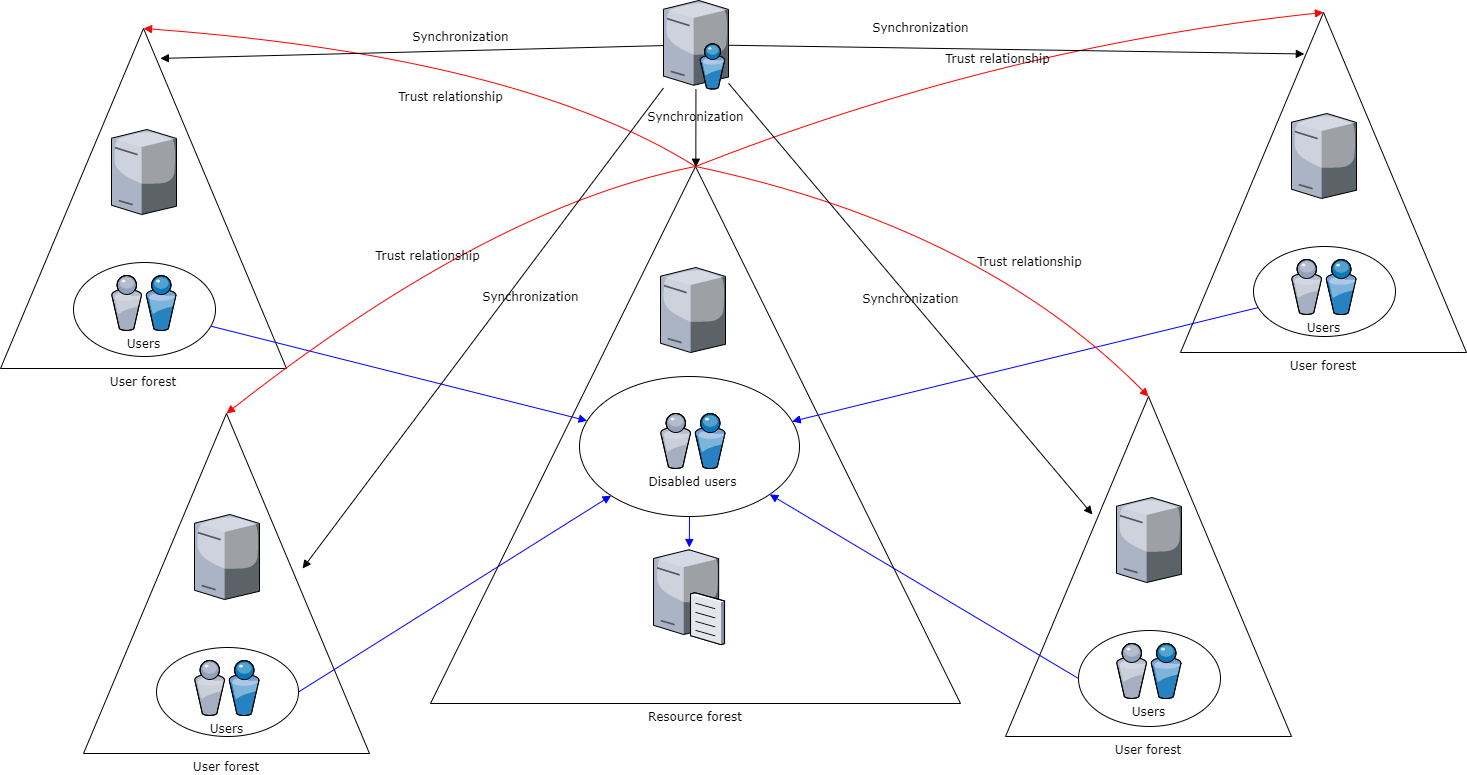

The diagram above was exported from draw.io. Its source (the exported page's mxGraphModel, read from the mxfile embedded in the PNG):
<mxGraphModel dx="2011" dy="999" grid="1" gridSize="10" guides="1" tooltips="1" connect="1" arrows="1" fold="1" page="1" pageScale="1" pageWidth="1100" pageHeight="850" background="#ffffff" math="0" shadow="0">
  <root>
    <mxCell id="0" />
    <mxCell id="1" parent="0" />
    <mxCell id="7d933b09d9755ecc-14" value="Resource forest" style="triangle;whiteSpace=wrap;html=1;rounded=0;shadow=0;comic=0;strokeWidth=1;fontFamily=Verdana;direction=north;labelPosition=center;verticalLabelPosition=bottom;align=center;verticalAlign=top;" parent="1" vertex="1">
      <mxGeometry x="830" y="230" width="530" height="537" as="geometry" />
    </mxCell>
    <mxCell id="7d933b09d9755ecc-12" value="User forest" style="triangle;whiteSpace=wrap;html=1;rounded=0;shadow=0;comic=0;strokeWidth=1;fontFamily=Verdana;direction=north;labelPosition=center;verticalLabelPosition=bottom;align=center;verticalAlign=top;" parent="1" vertex="1">
      <mxGeometry x="400" y="92" width="286" height="340" as="geometry" />
    </mxCell>
    <mxCell id="7d933b09d9755ecc-13" value="" style="ellipse;whiteSpace=wrap;html=1;rounded=0;shadow=0;comic=0;strokeWidth=1;fontFamily=Verdana;" parent="1" vertex="1">
      <mxGeometry x="473" y="326" width="142" height="94" as="geometry" />
    </mxCell>
    <mxCell id="7d933b09d9755ecc-4" value="" style="verticalLabelPosition=bottom;aspect=fixed;html=1;verticalAlign=top;strokeColor=none;shape=mxgraph.citrix.directory_server;rounded=0;shadow=0;comic=0;fontFamily=Verdana;" parent="1" vertex="1">
      <mxGeometry x="1063" y="64" width="65" height="88.5" as="geometry" />
    </mxCell>
    <mxCell id="7d933b09d9755ecc-5" value="" style="verticalLabelPosition=bottom;aspect=fixed;html=1;verticalAlign=top;strokeColor=none;shape=mxgraph.citrix.file_server;rounded=0;shadow=0;comic=0;fontFamily=Verdana;" parent="1" vertex="1">
      <mxGeometry x="1053" y="611" width="71" height="97" as="geometry" />
    </mxCell>
    <mxCell id="7d933b09d9755ecc-6" value="Users" style="verticalLabelPosition=bottom;aspect=fixed;html=1;verticalAlign=top;strokeColor=none;shape=mxgraph.citrix.users;rounded=0;shadow=0;comic=0;fontFamily=Verdana;" parent="1" vertex="1">
      <mxGeometry x="511" y="339" width="64.5" height="55" as="geometry" />
    </mxCell>
    <mxCell id="7d933b09d9755ecc-9" value="" style="verticalLabelPosition=bottom;aspect=fixed;html=1;verticalAlign=top;strokeColor=none;shape=mxgraph.citrix.tower_server;rounded=0;shadow=0;comic=0;fontFamily=Verdana;" parent="1" vertex="1">
      <mxGeometry x="511" y="193" width="65" height="85" as="geometry" />
    </mxCell>
    <mxCell id="7d933b09d9755ecc-15" value="" style="ellipse;whiteSpace=wrap;html=1;rounded=0;shadow=0;comic=0;strokeWidth=1;fontFamily=Verdana;" parent="1" vertex="1">
      <mxGeometry x="979" y="440" width="220" height="140" as="geometry" />
    </mxCell>
    <mxCell id="7d933b09d9755ecc-16" value="Disabled users" style="verticalLabelPosition=bottom;aspect=fixed;html=1;verticalAlign=top;strokeColor=none;shape=mxgraph.citrix.users;rounded=0;shadow=0;comic=0;fontFamily=Verdana;" parent="1" vertex="1">
      <mxGeometry x="1060" y="477" width="64.5" height="55" as="geometry" />
    </mxCell>
    <mxCell id="7d933b09d9755ecc-17" value="" style="verticalLabelPosition=bottom;aspect=fixed;html=1;verticalAlign=top;strokeColor=none;shape=mxgraph.citrix.tower_server;rounded=0;shadow=0;comic=0;fontFamily=Verdana;" parent="1" vertex="1">
      <mxGeometry x="1060" y="331" width="65" height="85" as="geometry" />
    </mxCell>
    <mxCell id="7d933b09d9755ecc-18" value="User forest" style="triangle;whiteSpace=wrap;html=1;rounded=0;shadow=0;comic=0;strokeWidth=1;fontFamily=Verdana;direction=north;labelPosition=center;verticalLabelPosition=bottom;align=center;verticalAlign=top;" parent="1" vertex="1">
      <mxGeometry x="1580" y="76" width="286" height="340" as="geometry" />
    </mxCell>
    <mxCell id="7d933b09d9755ecc-19" value="" style="ellipse;whiteSpace=wrap;html=1;rounded=0;shadow=0;comic=0;strokeWidth=1;fontFamily=Verdana;" parent="1" vertex="1">
      <mxGeometry x="1653" y="310" width="142" height="90" as="geometry" />
    </mxCell>
    <mxCell id="7d933b09d9755ecc-20" value="Users" style="verticalLabelPosition=bottom;aspect=fixed;html=1;verticalAlign=top;strokeColor=none;shape=mxgraph.citrix.users;rounded=0;shadow=0;comic=0;fontFamily=Verdana;" parent="1" vertex="1">
      <mxGeometry x="1691" y="323" width="64.5" height="55" as="geometry" />
    </mxCell>
    <mxCell id="7d933b09d9755ecc-21" value="" style="verticalLabelPosition=bottom;aspect=fixed;html=1;verticalAlign=top;strokeColor=none;shape=mxgraph.citrix.tower_server;rounded=0;shadow=0;comic=0;fontFamily=Verdana;" parent="1" vertex="1">
      <mxGeometry x="1691" y="177" width="65" height="85" as="geometry" />
    </mxCell>
    <mxCell id="7d933b09d9755ecc-22" style="rounded=0;html=1;labelBackgroundColor=none;startArrow=none;startFill=0;endArrow=block;endFill=1;strokeColor=#0000FF;strokeWidth=1;fontFamily=Verdana;fontSize=12" parent="1" source="7d933b09d9755ecc-19" target="7d933b09d9755ecc-15" edge="1">
      <mxGeometry relative="1" as="geometry" />
    </mxCell>
    <mxCell id="7d933b09d9755ecc-23" style="rounded=0;html=1;labelBackgroundColor=none;startArrow=none;startFill=0;endArrow=block;endFill=1;strokeColor=#0000FF;strokeWidth=1;fontFamily=Verdana;fontSize=12" parent="1" source="7d933b09d9755ecc-13" target="7d933b09d9755ecc-15" edge="1">
      <mxGeometry relative="1" as="geometry" />
    </mxCell>
    <mxCell id="7d933b09d9755ecc-24" style="edgeStyle=none;rounded=0;html=1;exitX=0.5;exitY=1;labelBackgroundColor=none;startArrow=none;startFill=0;endArrow=block;endFill=1;strokeColor=#0000FF;strokeWidth=1;fontFamily=Verdana;fontSize=12;fontColor=#000000;" parent="1" source="7d933b09d9755ecc-15" target="7d933b09d9755ecc-5" edge="1">
      <mxGeometry relative="1" as="geometry" />
    </mxCell>
    <mxCell id="7d933b09d9755ecc-25" value="Trust relationship" style="html=1;labelBackgroundColor=none;startArrow=none;startFill=0;endArrow=block;endFill=1;strokeColor=#FF0000;strokeWidth=1;fontFamily=Verdana;fontSize=12;entryX=1;entryY=0.5;curved=1;" parent="1" target="7d933b09d9755ecc-18" edge="1">
      <mxGeometry x="-0.0165" y="-10" relative="1" as="geometry">
        <mxPoint x="1095" y="230" as="sourcePoint" />
        <mxPoint x="1530" y="240" as="targetPoint" />
        <Array as="points">
          <mxPoint x="1400" y="110" />
        </Array>
        <mxPoint as="offset" />
      </mxGeometry>
    </mxCell>
    <mxCell id="7d933b09d9755ecc-26" value="Trust relationship" style="html=1;entryX=1;entryY=0.5;labelBackgroundColor=none;startArrow=none;startFill=0;endArrow=block;endFill=1;strokeColor=#FF0000;strokeWidth=1;fontFamily=Verdana;fontSize=12;curved=1;" parent="1" target="7d933b09d9755ecc-12" edge="1">
      <mxGeometry x="-0.0644" y="45" relative="1" as="geometry">
        <mxPoint x="1095" y="230" as="sourcePoint" />
        <Array as="points">
          <mxPoint x="920" y="120" />
        </Array>
        <mxPoint as="offset" />
      </mxGeometry>
    </mxCell>
    <mxCell id="7d933b09d9755ecc-27" value="Synchronization" style="rounded=0;html=1;entryX=0.878;entryY=0.433;entryPerimeter=0;labelBackgroundColor=none;startArrow=none;startFill=0;endArrow=block;endFill=1;strokeWidth=1;fontFamily=Verdana;fontSize=12" parent="1" source="7d933b09d9755ecc-4" target="7d933b09d9755ecc-18" edge="1">
      <mxGeometry x="-0.3348" y="21" relative="1" as="geometry">
        <mxPoint as="offset" />
      </mxGeometry>
    </mxCell>
    <mxCell id="7d933b09d9755ecc-28" value="Synchronization" style="edgeStyle=none;rounded=0;html=1;labelBackgroundColor=none;startArrow=none;startFill=0;endArrow=block;endFill=1;strokeWidth=1;fontFamily=Verdana;fontSize=12" parent="1" source="7d933b09d9755ecc-4" target="7d933b09d9755ecc-14" edge="1">
      <mxGeometry x="-0.2966" relative="1" as="geometry">
        <mxPoint as="offset" />
      </mxGeometry>
    </mxCell>
    <mxCell id="7d933b09d9755ecc-29" value="Synchronization" style="edgeStyle=none;rounded=0;html=1;entryX=0.912;entryY=0.559;entryPerimeter=0;labelBackgroundColor=none;startArrow=none;startFill=0;endArrow=block;endFill=1;strokeWidth=1;fontFamily=Verdana;fontSize=12" parent="1" source="7d933b09d9755ecc-4" target="7d933b09d9755ecc-12" edge="1">
      <mxGeometry x="-0.1948" y="-14" relative="1" as="geometry">
        <mxPoint as="offset" />
      </mxGeometry>
    </mxCell>
    <mxCell id="7d933b09d9755ecc-31" value="User forest" style="triangle;whiteSpace=wrap;html=1;rounded=0;shadow=0;comic=0;strokeWidth=1;fontFamily=Verdana;direction=north;labelPosition=center;verticalLabelPosition=bottom;align=center;verticalAlign=top;" parent="1" vertex="1">
      <mxGeometry x="483" y="477" width="286" height="340" as="geometry" />
    </mxCell>
    <mxCell id="7d933b09d9755ecc-32" value="" style="ellipse;whiteSpace=wrap;html=1;rounded=0;shadow=0;comic=0;strokeWidth=1;fontFamily=Verdana;" parent="1" vertex="1">
      <mxGeometry x="556" y="711" width="142" height="89" as="geometry" />
    </mxCell>
    <mxCell id="7d933b09d9755ecc-33" value="Users" style="verticalLabelPosition=bottom;aspect=fixed;html=1;verticalAlign=top;strokeColor=none;shape=mxgraph.citrix.users;rounded=0;shadow=0;comic=0;fontFamily=Verdana;" parent="1" vertex="1">
      <mxGeometry x="594" y="724" width="64.5" height="55" as="geometry" />
    </mxCell>
    <mxCell id="7d933b09d9755ecc-34" value="" style="verticalLabelPosition=bottom;aspect=fixed;html=1;verticalAlign=top;strokeColor=none;shape=mxgraph.citrix.tower_server;rounded=0;shadow=0;comic=0;fontFamily=Verdana;" parent="1" vertex="1">
      <mxGeometry x="594" y="578" width="65" height="85" as="geometry" />
    </mxCell>
    <mxCell id="7d933b09d9755ecc-35" value="User forest" style="triangle;whiteSpace=wrap;html=1;rounded=0;shadow=0;comic=0;strokeWidth=1;fontFamily=Verdana;direction=north;labelPosition=center;verticalLabelPosition=bottom;align=center;verticalAlign=top;" parent="1" vertex="1">
      <mxGeometry x="1405" y="460" width="286" height="340" as="geometry" />
    </mxCell>
    <mxCell id="7d933b09d9755ecc-36" value="" style="ellipse;whiteSpace=wrap;html=1;rounded=0;shadow=0;comic=0;strokeWidth=1;fontFamily=Verdana;" parent="1" vertex="1">
      <mxGeometry x="1478" y="694" width="142" height="96" as="geometry" />
    </mxCell>
    <mxCell id="7d933b09d9755ecc-37" value="Users" style="verticalLabelPosition=bottom;aspect=fixed;html=1;verticalAlign=top;strokeColor=none;shape=mxgraph.citrix.users;rounded=0;shadow=0;comic=0;fontFamily=Verdana;" parent="1" vertex="1">
      <mxGeometry x="1516" y="707" width="64.5" height="55" as="geometry" />
    </mxCell>
    <mxCell id="7d933b09d9755ecc-38" value="" style="verticalLabelPosition=bottom;aspect=fixed;html=1;verticalAlign=top;strokeColor=none;shape=mxgraph.citrix.tower_server;rounded=0;shadow=0;comic=0;fontFamily=Verdana;" parent="1" vertex="1">
      <mxGeometry x="1516" y="561" width="65" height="85" as="geometry" />
    </mxCell>
    <mxCell id="7d933b09d9755ecc-39" style="edgeStyle=none;rounded=0;html=1;exitX=1;exitY=0.5;labelBackgroundColor=none;startFill=0;endArrow=block;endFill=1;strokeColor=#0000FF;strokeWidth=1;fontFamily=Verdana;fontSize=12;" parent="1" source="7d933b09d9755ecc-32" target="7d933b09d9755ecc-15" edge="1">
      <mxGeometry relative="1" as="geometry" />
    </mxCell>
    <mxCell id="7d933b09d9755ecc-40" style="edgeStyle=none;rounded=0;html=1;exitX=0;exitY=0.5;labelBackgroundColor=none;startFill=0;endArrow=block;endFill=1;strokeColor=#0000FF;strokeWidth=1;fontFamily=Verdana;fontSize=12;" parent="1" source="7d933b09d9755ecc-36" target="7d933b09d9755ecc-15" edge="1">
      <mxGeometry relative="1" as="geometry" />
    </mxCell>
    <mxCell id="7d933b09d9755ecc-41" value="Trust relationship" style="html=1;exitX=1;exitY=0.5;labelBackgroundColor=none;startFill=0;endArrow=block;endFill=1;strokeColor=#FF0000;strokeWidth=1;fontFamily=Verdana;fontSize=12;entryX=1;entryY=0.5;curved=1;" parent="1" source="7d933b09d9755ecc-14" target="7d933b09d9755ecc-31" edge="1">
      <mxGeometry x="0.0622" relative="1" as="geometry">
        <mxPoint x="660" y="490" as="targetPoint" />
        <Array as="points">
          <mxPoint x="890" y="270" />
        </Array>
        <mxPoint as="offset" />
      </mxGeometry>
    </mxCell>
    <mxCell id="7d933b09d9755ecc-42" value="Trust relationship" style="html=1;exitX=1;exitY=0.5;entryX=1;entryY=0.5;labelBackgroundColor=none;startFill=0;endArrow=block;endFill=1;strokeColor=#FF0000;strokeWidth=1;fontFamily=Verdana;fontSize=12;curved=1;" parent="1" source="7d933b09d9755ecc-14" target="7d933b09d9755ecc-35" edge="1">
      <mxGeometry x="0.3227" y="10" relative="1" as="geometry">
        <Array as="points">
          <mxPoint x="1380" y="290" />
        </Array>
        <mxPoint as="offset" />
      </mxGeometry>
    </mxCell>
    <mxCell id="7d933b09d9755ecc-43" value="Synchronization" style="edgeStyle=none;rounded=0;html=1;entryX=0.653;entryY=0.304;entryPerimeter=0;labelBackgroundColor=none;startFill=0;endArrow=block;endFill=1;strokeWidth=1;fontFamily=Verdana;fontSize=12;" parent="1" source="7d933b09d9755ecc-4" target="7d933b09d9755ecc-35" edge="1">
      <mxGeometry relative="1" as="geometry" />
    </mxCell>
    <mxCell id="7d933b09d9755ecc-44" value="Synchronization" style="edgeStyle=none;rounded=0;html=1;entryX=0.544;entryY=0.766;entryPerimeter=0;labelBackgroundColor=none;startFill=0;endArrow=block;endFill=1;strokeWidth=1;fontFamily=Verdana;fontSize=12;" parent="1" source="7d933b09d9755ecc-4" target="7d933b09d9755ecc-31" edge="1">
      <mxGeometry x="-0.1797" y="19" relative="1" as="geometry">
        <mxPoint as="offset" />
      </mxGeometry>
    </mxCell>
  </root>
</mxGraphModel>